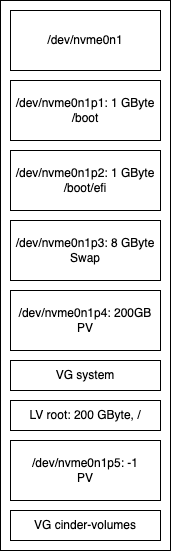

The diagram above was exported from draw.io. Its source (the exported page's mxGraphModel, read from the mxfile embedded in the PNG):
<mxGraphModel dx="1114" dy="824" grid="1" gridSize="10" guides="1" tooltips="1" connect="1" arrows="1" fold="1" page="1" pageScale="1" pageWidth="827" pageHeight="1169" math="0" shadow="0">
  <root>
    <mxCell id="0" />
    <mxCell id="1" parent="0" />
    <mxCell id="Krma67j-ZGC7SuQiK4NY-20" value="" style="rounded=0;whiteSpace=wrap;html=1;" parent="1" vertex="1">
      <mxGeometry x="190" y="270" width="170" height="550" as="geometry" />
    </mxCell>
    <mxCell id="Krma67j-ZGC7SuQiK4NY-1" value="/dev/nvme0n1" style="rounded=0;whiteSpace=wrap;html=1;" parent="1" vertex="1">
      <mxGeometry x="200" y="280" width="150" height="60" as="geometry" />
    </mxCell>
    <mxCell id="Krma67j-ZGC7SuQiK4NY-3" value="/dev/nvme0n1p1: 1 GByte&lt;br&gt;/boot" style="rounded=0;whiteSpace=wrap;html=1;" parent="1" vertex="1">
      <mxGeometry x="200" y="350" width="150" height="60" as="geometry" />
    </mxCell>
    <mxCell id="Krma67j-ZGC7SuQiK4NY-5" value="/dev/nvme0n1p2: 1 GByte&lt;br&gt;/boot/efi" style="rounded=0;whiteSpace=wrap;html=1;" parent="1" vertex="1">
      <mxGeometry x="200" y="420" width="150" height="60" as="geometry" />
    </mxCell>
    <mxCell id="Krma67j-ZGC7SuQiK4NY-7" value="/dev/nvme0n1p3: 8 GByte&lt;br&gt;Swap" style="rounded=0;whiteSpace=wrap;html=1;" parent="1" vertex="1">
      <mxGeometry x="200" y="490" width="150" height="60" as="geometry" />
    </mxCell>
    <mxCell id="Krma67j-ZGC7SuQiK4NY-9" value="/dev/nvme0n1p4: 200GB&lt;br&gt;PV" style="rounded=0;whiteSpace=wrap;html=1;" parent="1" vertex="1">
      <mxGeometry x="200" y="560" width="150" height="60" as="geometry" />
    </mxCell>
    <mxCell id="Krma67j-ZGC7SuQiK4NY-12" value="VG system" style="rounded=0;whiteSpace=wrap;html=1;" parent="1" vertex="1">
      <mxGeometry x="200" y="630" width="150" height="30" as="geometry" />
    </mxCell>
    <mxCell id="Krma67j-ZGC7SuQiK4NY-13" value="LV root: 200 GByte, /" style="rounded=0;whiteSpace=wrap;html=1;align=center;labelPosition=center;verticalLabelPosition=middle;verticalAlign=middle;" parent="1" vertex="1">
      <mxGeometry x="200" y="670" width="150" height="30" as="geometry" />
    </mxCell>
    <mxCell id="D2QNOiJ_X3-2sq5uS4Nx-1" value="/dev/nvme0n1p5: -1&lt;br&gt;PV" style="rounded=0;whiteSpace=wrap;html=1;" parent="1" vertex="1">
      <mxGeometry x="200" y="710" width="150" height="60" as="geometry" />
    </mxCell>
    <mxCell id="D2QNOiJ_X3-2sq5uS4Nx-2" value="VG cinder-volumes" style="rounded=0;whiteSpace=wrap;html=1;" parent="1" vertex="1">
      <mxGeometry x="200" y="780" width="150" height="30" as="geometry" />
    </mxCell>
  </root>
</mxGraphModel>